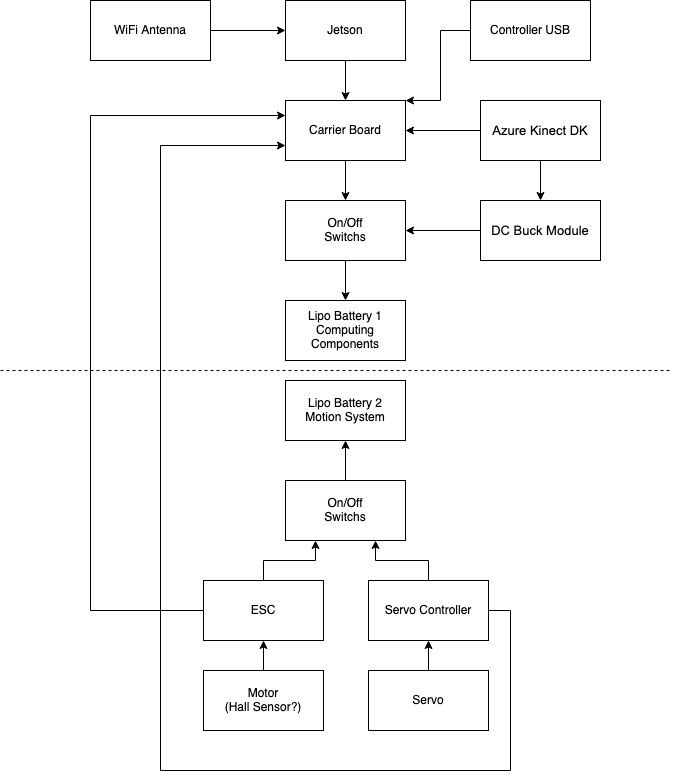

The diagram above was exported from draw.io. Its source (the exported page's mxGraphModel, read from the mxfile embedded in the PNG):
<mxGraphModel dx="736" dy="1044" grid="1" gridSize="10" guides="1" tooltips="1" connect="1" arrows="1" fold="1" page="1" pageScale="1" pageWidth="850" pageHeight="1100" math="0" shadow="0">
  <root>
    <mxCell id="0" />
    <mxCell id="1" parent="0" />
    <mxCell id="cUREv5-4BCYD4xCc_QTI-1" value="&lt;div&gt;Lipo Battery 1&lt;/div&gt;&lt;div&gt;Computing Components&lt;br&gt;&lt;/div&gt;" style="rounded=0;whiteSpace=wrap;html=1;" parent="1" vertex="1">
      <mxGeometry x="365" y="450" width="120" height="60" as="geometry" />
    </mxCell>
    <mxCell id="cUREv5-4BCYD4xCc_QTI-2" value="&lt;div&gt;Lipo Battery 2&lt;/div&gt;&lt;div&gt;Motion System&lt;br&gt;&lt;/div&gt;" style="rounded=0;whiteSpace=wrap;html=1;" parent="1" vertex="1">
      <mxGeometry x="365" y="530" width="120" height="60" as="geometry" />
    </mxCell>
    <mxCell id="QjXr4WgpiAj-jX4ufgN3-3" style="edgeStyle=orthogonalEdgeStyle;rounded=0;orthogonalLoop=1;jettySize=auto;html=1;" edge="1" parent="1" source="QjXr4WgpiAj-jX4ufgN3-1" target="QjXr4WgpiAj-jX4ufgN3-2">
      <mxGeometry relative="1" as="geometry" />
    </mxCell>
    <mxCell id="QjXr4WgpiAj-jX4ufgN3-1" value="Jetson" style="rounded=0;whiteSpace=wrap;html=1;" vertex="1" parent="1">
      <mxGeometry x="365" y="150" width="120" height="60" as="geometry" />
    </mxCell>
    <mxCell id="QjXr4WgpiAj-jX4ufgN3-33" style="edgeStyle=orthogonalEdgeStyle;rounded=0;orthogonalLoop=1;jettySize=auto;html=1;entryX=0.5;entryY=0;entryDx=0;entryDy=0;" edge="1" parent="1" source="QjXr4WgpiAj-jX4ufgN3-2" target="QjXr4WgpiAj-jX4ufgN3-31">
      <mxGeometry relative="1" as="geometry" />
    </mxCell>
    <mxCell id="QjXr4WgpiAj-jX4ufgN3-2" value="Carrier Board" style="rounded=0;whiteSpace=wrap;html=1;" vertex="1" parent="1">
      <mxGeometry x="365" y="250" width="120" height="60" as="geometry" />
    </mxCell>
    <mxCell id="QjXr4WgpiAj-jX4ufgN3-6" style="edgeStyle=orthogonalEdgeStyle;rounded=0;orthogonalLoop=1;jettySize=auto;html=1;" edge="1" parent="1" source="QjXr4WgpiAj-jX4ufgN3-4" target="QjXr4WgpiAj-jX4ufgN3-5">
      <mxGeometry relative="1" as="geometry" />
    </mxCell>
    <mxCell id="QjXr4WgpiAj-jX4ufgN3-4" value="&lt;div&gt;Motor&lt;/div&gt;&lt;div&gt;(Hall Sensor?)&lt;br&gt;&lt;/div&gt;" style="rounded=0;whiteSpace=wrap;html=1;" vertex="1" parent="1">
      <mxGeometry x="283" y="820" width="120" height="60" as="geometry" />
    </mxCell>
    <mxCell id="QjXr4WgpiAj-jX4ufgN3-21" style="edgeStyle=orthogonalEdgeStyle;rounded=0;orthogonalLoop=1;jettySize=auto;html=1;entryX=0;entryY=0.25;entryDx=0;entryDy=0;" edge="1" parent="1" source="QjXr4WgpiAj-jX4ufgN3-5" target="QjXr4WgpiAj-jX4ufgN3-2">
      <mxGeometry relative="1" as="geometry">
        <mxPoint x="320" y="260" as="targetPoint" />
        <Array as="points">
          <mxPoint x="170" y="760" />
          <mxPoint x="170" y="265" />
        </Array>
      </mxGeometry>
    </mxCell>
    <mxCell id="QjXr4WgpiAj-jX4ufgN3-27" style="edgeStyle=orthogonalEdgeStyle;rounded=0;orthogonalLoop=1;jettySize=auto;html=1;entryX=0.25;entryY=1;entryDx=0;entryDy=0;" edge="1" parent="1" source="QjXr4WgpiAj-jX4ufgN3-5" target="QjXr4WgpiAj-jX4ufgN3-26">
      <mxGeometry relative="1" as="geometry" />
    </mxCell>
    <mxCell id="QjXr4WgpiAj-jX4ufgN3-5" value="&lt;div&gt;ESC&lt;/div&gt;" style="rounded=0;whiteSpace=wrap;html=1;" vertex="1" parent="1">
      <mxGeometry x="283" y="730" width="120" height="60" as="geometry" />
    </mxCell>
    <mxCell id="QjXr4WgpiAj-jX4ufgN3-9" style="edgeStyle=orthogonalEdgeStyle;rounded=0;orthogonalLoop=1;jettySize=auto;html=1;entryX=0.5;entryY=1;entryDx=0;entryDy=0;" edge="1" parent="1" source="QjXr4WgpiAj-jX4ufgN3-7" target="QjXr4WgpiAj-jX4ufgN3-8">
      <mxGeometry relative="1" as="geometry" />
    </mxCell>
    <mxCell id="QjXr4WgpiAj-jX4ufgN3-7" value="Servo" style="rounded=0;whiteSpace=wrap;html=1;" vertex="1" parent="1">
      <mxGeometry x="448" y="820" width="120" height="60" as="geometry" />
    </mxCell>
    <mxCell id="QjXr4WgpiAj-jX4ufgN3-22" style="edgeStyle=orthogonalEdgeStyle;rounded=0;orthogonalLoop=1;jettySize=auto;html=1;exitX=0.5;exitY=0;exitDx=0;exitDy=0;entryX=0;entryY=0.75;entryDx=0;entryDy=0;" edge="1" parent="1" source="QjXr4WgpiAj-jX4ufgN3-8" target="QjXr4WgpiAj-jX4ufgN3-2">
      <mxGeometry relative="1" as="geometry">
        <Array as="points">
          <mxPoint x="508" y="760" />
          <mxPoint x="590" y="760" />
          <mxPoint x="590" y="920" />
          <mxPoint x="240" y="920" />
          <mxPoint x="240" y="295" />
        </Array>
      </mxGeometry>
    </mxCell>
    <mxCell id="QjXr4WgpiAj-jX4ufgN3-28" style="edgeStyle=orthogonalEdgeStyle;rounded=0;orthogonalLoop=1;jettySize=auto;html=1;entryX=0.75;entryY=1;entryDx=0;entryDy=0;" edge="1" parent="1" source="QjXr4WgpiAj-jX4ufgN3-8" target="QjXr4WgpiAj-jX4ufgN3-26">
      <mxGeometry relative="1" as="geometry" />
    </mxCell>
    <mxCell id="QjXr4WgpiAj-jX4ufgN3-8" value="Servo Controller" style="rounded=0;whiteSpace=wrap;html=1;" vertex="1" parent="1">
      <mxGeometry x="448" y="730" width="120" height="60" as="geometry" />
    </mxCell>
    <mxCell id="QjXr4WgpiAj-jX4ufgN3-35" value="" style="edgeStyle=orthogonalEdgeStyle;rounded=0;orthogonalLoop=1;jettySize=auto;html=1;" edge="1" parent="1" source="QjXr4WgpiAj-jX4ufgN3-10" target="QjXr4WgpiAj-jX4ufgN3-31">
      <mxGeometry relative="1" as="geometry" />
    </mxCell>
    <mxCell id="QjXr4WgpiAj-jX4ufgN3-10" value="&lt;span style=&quot;font-size:13px;color:#000000;font-weight:normal;text-decoration:none;font-family:'Arial';font-style:normal;text-decoration-skip-ink:none;&quot;&gt;DC Buck Module&lt;/span&gt;" style="whiteSpace=wrap;html=1;" vertex="1" parent="1">
      <mxGeometry x="560" y="350" width="120" height="60" as="geometry" />
    </mxCell>
    <mxCell id="QjXr4WgpiAj-jX4ufgN3-11" value="" style="endArrow=none;dashed=1;html=1;rounded=0;" edge="1" parent="1">
      <mxGeometry width="50" height="50" relative="1" as="geometry">
        <mxPoint x="80" y="520" as="sourcePoint" />
        <mxPoint x="750" y="520" as="targetPoint" />
      </mxGeometry>
    </mxCell>
    <mxCell id="QjXr4WgpiAj-jX4ufgN3-15" style="edgeStyle=orthogonalEdgeStyle;rounded=0;orthogonalLoop=1;jettySize=auto;html=1;entryX=1;entryY=0.5;entryDx=0;entryDy=0;" edge="1" parent="1" source="QjXr4WgpiAj-jX4ufgN3-12" target="QjXr4WgpiAj-jX4ufgN3-2">
      <mxGeometry relative="1" as="geometry" />
    </mxCell>
    <mxCell id="QjXr4WgpiAj-jX4ufgN3-17" style="edgeStyle=orthogonalEdgeStyle;rounded=0;orthogonalLoop=1;jettySize=auto;html=1;" edge="1" parent="1" source="QjXr4WgpiAj-jX4ufgN3-12" target="QjXr4WgpiAj-jX4ufgN3-10">
      <mxGeometry relative="1" as="geometry" />
    </mxCell>
    <mxCell id="QjXr4WgpiAj-jX4ufgN3-12" value="&lt;span style=&quot;font-size:13px;color:#000000;font-weight:normal;text-decoration:none;font-family:'Arial';font-style:normal;text-decoration-skip-ink:none;&quot;&gt;Azure Kinect DK&lt;/span&gt;" style="rounded=0;whiteSpace=wrap;html=1;" vertex="1" parent="1">
      <mxGeometry x="560" y="250" width="120" height="60" as="geometry" />
    </mxCell>
    <mxCell id="QjXr4WgpiAj-jX4ufgN3-32" style="edgeStyle=orthogonalEdgeStyle;rounded=0;orthogonalLoop=1;jettySize=auto;html=1;" edge="1" parent="1" source="QjXr4WgpiAj-jX4ufgN3-26" target="cUREv5-4BCYD4xCc_QTI-2">
      <mxGeometry relative="1" as="geometry" />
    </mxCell>
    <mxCell id="QjXr4WgpiAj-jX4ufgN3-26" value="&lt;div&gt;On/Off&lt;/div&gt;&lt;div&gt;Switchs&lt;/div&gt;" style="rounded=0;whiteSpace=wrap;html=1;" vertex="1" parent="1">
      <mxGeometry x="365" y="630" width="120" height="60" as="geometry" />
    </mxCell>
    <mxCell id="QjXr4WgpiAj-jX4ufgN3-34" style="edgeStyle=orthogonalEdgeStyle;rounded=0;orthogonalLoop=1;jettySize=auto;html=1;" edge="1" parent="1" source="QjXr4WgpiAj-jX4ufgN3-31" target="cUREv5-4BCYD4xCc_QTI-1">
      <mxGeometry relative="1" as="geometry" />
    </mxCell>
    <mxCell id="QjXr4WgpiAj-jX4ufgN3-31" value="&lt;div&gt;On/Off&lt;/div&gt;&lt;div&gt;Switchs&lt;/div&gt;" style="rounded=0;whiteSpace=wrap;html=1;" vertex="1" parent="1">
      <mxGeometry x="365" y="350" width="120" height="60" as="geometry" />
    </mxCell>
    <mxCell id="QjXr4WgpiAj-jX4ufgN3-38" style="edgeStyle=orthogonalEdgeStyle;rounded=0;orthogonalLoop=1;jettySize=auto;html=1;" edge="1" parent="1" source="QjXr4WgpiAj-jX4ufgN3-37" target="QjXr4WgpiAj-jX4ufgN3-1">
      <mxGeometry relative="1" as="geometry" />
    </mxCell>
    <mxCell id="QjXr4WgpiAj-jX4ufgN3-37" value="WiFi Antenna" style="rounded=0;whiteSpace=wrap;html=1;" vertex="1" parent="1">
      <mxGeometry x="170" y="150" width="120" height="60" as="geometry" />
    </mxCell>
    <mxCell id="QjXr4WgpiAj-jX4ufgN3-40" style="edgeStyle=orthogonalEdgeStyle;rounded=0;orthogonalLoop=1;jettySize=auto;html=1;entryX=1;entryY=0;entryDx=0;entryDy=0;" edge="1" parent="1" source="QjXr4WgpiAj-jX4ufgN3-39" target="QjXr4WgpiAj-jX4ufgN3-2">
      <mxGeometry relative="1" as="geometry">
        <Array as="points">
          <mxPoint x="520" y="180" />
          <mxPoint x="520" y="250" />
        </Array>
      </mxGeometry>
    </mxCell>
    <mxCell id="QjXr4WgpiAj-jX4ufgN3-39" value="Controller USB" style="rounded=0;whiteSpace=wrap;html=1;" vertex="1" parent="1">
      <mxGeometry x="550" y="150" width="120" height="60" as="geometry" />
    </mxCell>
  </root>
</mxGraphModel>